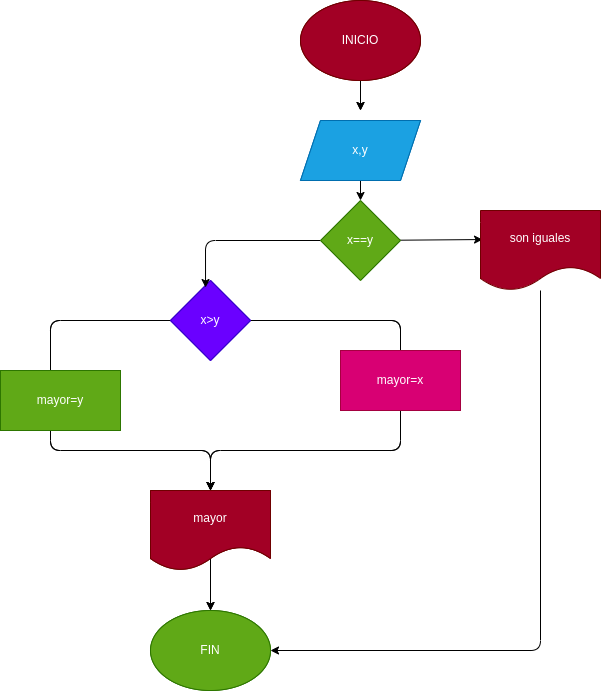

The diagram above was exported from draw.io. Its source (the exported page's mxGraphModel, read from the mxfile embedded in the PNG):
<mxGraphModel dx="1489" dy="411" grid="1" gridSize="10" guides="1" tooltips="1" connect="1" arrows="1" fold="1" page="1" pageScale="1" pageWidth="827" pageHeight="1169" math="0" shadow="0">
  <root>
    <mxCell id="0" />
    <mxCell id="1" parent="0" />
    <mxCell id="5" style="edgeStyle=none;html=1;" parent="1" source="2" edge="1">
      <mxGeometry relative="1" as="geometry">
        <mxPoint x="320" y="180" as="targetPoint" />
      </mxGeometry>
    </mxCell>
    <mxCell id="2" value="INICIO" style="ellipse;whiteSpace=wrap;html=1;fillColor=#a20025;fontColor=#ffffff;strokeColor=#6F0000;" parent="1" vertex="1">
      <mxGeometry x="260" y="70" width="120" height="80" as="geometry" />
    </mxCell>
    <mxCell id="3" value="x,y" style="shape=parallelogram;perimeter=parallelogramPerimeter;whiteSpace=wrap;html=1;fixedSize=1;fillColor=#1ba1e2;fontColor=#ffffff;strokeColor=#006EAF;" parent="1" vertex="1">
      <mxGeometry x="260" y="190" width="120" height="60" as="geometry" />
    </mxCell>
    <mxCell id="7" style="edgeStyle=none;html=1;" parent="1" source="4" edge="1">
      <mxGeometry relative="1" as="geometry">
        <mxPoint x="170" y="560" as="targetPoint" />
        <Array as="points">
          <mxPoint x="360" y="390" />
          <mxPoint x="360" y="520" />
          <mxPoint x="170" y="520" />
        </Array>
      </mxGeometry>
    </mxCell>
    <mxCell id="8" style="edgeStyle=none;html=1;" parent="1" source="4" edge="1">
      <mxGeometry relative="1" as="geometry">
        <mxPoint x="170" y="560" as="targetPoint" />
        <Array as="points">
          <mxPoint x="10" y="390" />
          <mxPoint x="10" y="520" />
          <mxPoint x="170" y="520" />
        </Array>
      </mxGeometry>
    </mxCell>
    <mxCell id="4" value="x&amp;gt;y" style="rhombus;whiteSpace=wrap;html=1;fillColor=#6a00ff;fontColor=#ffffff;strokeColor=#3700CC;" parent="1" vertex="1">
      <mxGeometry x="130" y="350" width="80" height="80" as="geometry" />
    </mxCell>
    <mxCell id="12" style="edgeStyle=none;html=1;" parent="1" target="13" edge="1">
      <mxGeometry relative="1" as="geometry">
        <mxPoint x="170" y="690" as="targetPoint" />
        <mxPoint x="170" y="620" as="sourcePoint" />
      </mxGeometry>
    </mxCell>
    <mxCell id="10" value="mayor=x" style="rounded=0;whiteSpace=wrap;html=1;fillColor=#d80073;fontColor=#ffffff;strokeColor=#A50040;" parent="1" vertex="1">
      <mxGeometry x="300" y="420" width="120" height="60" as="geometry" />
    </mxCell>
    <mxCell id="11" value="mayor=y" style="rounded=0;whiteSpace=wrap;html=1;fillColor=#60a917;fontColor=#ffffff;strokeColor=#2D7600;" parent="1" vertex="1">
      <mxGeometry x="-40" y="440" width="120" height="60" as="geometry" />
    </mxCell>
    <mxCell id="13" value="FIN" style="ellipse;whiteSpace=wrap;html=1;fillColor=#60a917;fontColor=#ffffff;strokeColor=#2D7600;" parent="1" vertex="1">
      <mxGeometry x="110" y="680" width="120" height="80" as="geometry" />
    </mxCell>
    <mxCell id="14" value="mayor" style="shape=document;whiteSpace=wrap;html=1;boundedLbl=1;fillColor=#a20025;fontColor=#ffffff;strokeColor=#6F0000;" parent="1" vertex="1">
      <mxGeometry x="110" y="560" width="120" height="80" as="geometry" />
    </mxCell>
    <mxCell id="15" style="edgeStyle=none;html=1;" parent="1" source="16" edge="1">
      <mxGeometry relative="1" as="geometry">
        <mxPoint x="320" y="180" as="targetPoint" />
      </mxGeometry>
    </mxCell>
    <mxCell id="16" value="INICIO" style="ellipse;whiteSpace=wrap;html=1;fillColor=#a20025;fontColor=#ffffff;strokeColor=#6F0000;" parent="1" vertex="1">
      <mxGeometry x="260" y="70" width="120" height="80" as="geometry" />
    </mxCell>
    <mxCell id="28" value="" style="edgeStyle=none;html=1;" parent="1" source="18" target="27" edge="1">
      <mxGeometry relative="1" as="geometry" />
    </mxCell>
    <mxCell id="18" value="x,y" style="shape=parallelogram;perimeter=parallelogramPerimeter;whiteSpace=wrap;html=1;fixedSize=1;fillColor=#1ba1e2;fontColor=#ffffff;strokeColor=#006EAF;" parent="1" vertex="1">
      <mxGeometry x="260" y="190" width="120" height="60" as="geometry" />
    </mxCell>
    <mxCell id="19" style="edgeStyle=none;html=1;" parent="1" source="21" edge="1">
      <mxGeometry relative="1" as="geometry">
        <mxPoint x="170" y="560" as="targetPoint" />
        <Array as="points">
          <mxPoint x="360" y="390" />
          <mxPoint x="360" y="520" />
          <mxPoint x="170" y="520" />
        </Array>
      </mxGeometry>
    </mxCell>
    <mxCell id="20" style="edgeStyle=none;html=1;" parent="1" source="21" edge="1">
      <mxGeometry relative="1" as="geometry">
        <mxPoint x="170" y="560" as="targetPoint" />
        <Array as="points">
          <mxPoint x="10" y="390" />
          <mxPoint x="10" y="520" />
          <mxPoint x="170" y="520" />
        </Array>
      </mxGeometry>
    </mxCell>
    <mxCell id="21" value="x&amp;gt;y" style="rhombus;whiteSpace=wrap;html=1;fillColor=#6a00ff;fontColor=#ffffff;strokeColor=#3700CC;" parent="1" vertex="1">
      <mxGeometry x="130" y="350" width="80" height="80" as="geometry" />
    </mxCell>
    <mxCell id="22" style="edgeStyle=none;html=1;" parent="1" target="25" edge="1">
      <mxGeometry relative="1" as="geometry">
        <mxPoint x="170" y="690" as="targetPoint" />
        <mxPoint x="170" y="620" as="sourcePoint" />
      </mxGeometry>
    </mxCell>
    <mxCell id="23" value="mayor=x" style="rounded=0;whiteSpace=wrap;html=1;fillColor=#d80073;fontColor=#ffffff;strokeColor=#A50040;" parent="1" vertex="1">
      <mxGeometry x="300" y="420" width="120" height="60" as="geometry" />
    </mxCell>
    <mxCell id="24" value="mayor=y" style="rounded=0;whiteSpace=wrap;html=1;fillColor=#60a917;fontColor=#ffffff;strokeColor=#2D7600;" parent="1" vertex="1">
      <mxGeometry x="-40" y="440" width="120" height="60" as="geometry" />
    </mxCell>
    <mxCell id="25" value="FIN" style="ellipse;whiteSpace=wrap;html=1;fillColor=#60a917;fontColor=#ffffff;strokeColor=#2D7600;" parent="1" vertex="1">
      <mxGeometry x="110" y="680" width="120" height="80" as="geometry" />
    </mxCell>
    <mxCell id="26" value="mayor" style="shape=document;whiteSpace=wrap;html=1;boundedLbl=1;fillColor=#a20025;fontColor=#ffffff;strokeColor=#6F0000;" parent="1" vertex="1">
      <mxGeometry x="110" y="560" width="120" height="80" as="geometry" />
    </mxCell>
    <mxCell id="29" style="edgeStyle=none;html=1;entryX=0.438;entryY=0.088;entryDx=0;entryDy=0;entryPerimeter=0;" parent="1" source="27" target="21" edge="1">
      <mxGeometry relative="1" as="geometry">
        <Array as="points">
          <mxPoint x="165" y="310" />
        </Array>
      </mxGeometry>
    </mxCell>
    <mxCell id="31" value="" style="edgeStyle=none;html=1;entryX=0.017;entryY=0.363;entryDx=0;entryDy=0;entryPerimeter=0;" parent="1" source="27" target="32" edge="1">
      <mxGeometry relative="1" as="geometry">
        <mxPoint x="430" y="310" as="targetPoint" />
      </mxGeometry>
    </mxCell>
    <mxCell id="27" value="x==y" style="rhombus;whiteSpace=wrap;html=1;fillColor=#60a917;fontColor=#ffffff;strokeColor=#2D7600;" parent="1" vertex="1">
      <mxGeometry x="280" y="270" width="80" height="80" as="geometry" />
    </mxCell>
    <mxCell id="33" style="edgeStyle=none;html=1;entryX=1;entryY=0.5;entryDx=0;entryDy=0;" edge="1" parent="1" source="32" target="25">
      <mxGeometry relative="1" as="geometry">
        <Array as="points">
          <mxPoint x="500" y="720" />
        </Array>
      </mxGeometry>
    </mxCell>
    <mxCell id="32" value="&lt;span style=&quot;color: rgb(255, 255, 255);&quot;&gt;son iguales&lt;/span&gt;" style="shape=document;whiteSpace=wrap;html=1;boundedLbl=1;fillColor=#a20025;fontColor=#ffffff;strokeColor=#6F0000;" parent="1" vertex="1">
      <mxGeometry x="440" y="280" width="120" height="80" as="geometry" />
    </mxCell>
  </root>
</mxGraphModel>